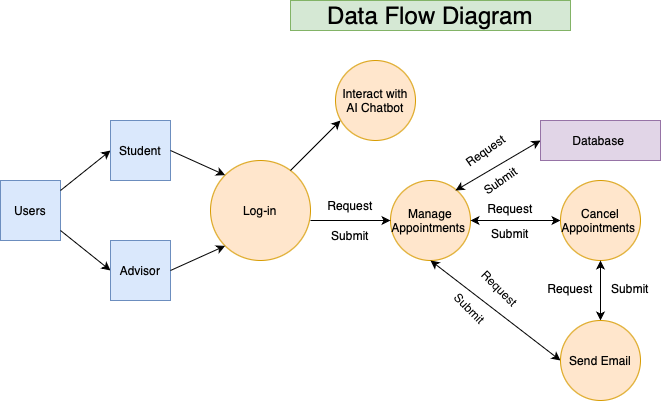

The diagram above was exported from draw.io. Its source (the exported page's mxGraphModel, read from the mxfile embedded in the PNG):
<mxGraphModel dx="954" dy="647" grid="1" gridSize="10" guides="1" tooltips="1" connect="1" arrows="1" fold="1" page="1" pageScale="1" pageWidth="850" pageHeight="1100" math="0" shadow="0">
  <root>
    <mxCell id="0" />
    <mxCell id="1" parent="0" />
    <mxCell id="1FcR88ZmaLnGOAoDMJQw-79" value="Users" style="rounded=0;whiteSpace=wrap;html=1;fillColor=#dae8fc;strokeColor=#6c8ebf;" vertex="1" parent="1">
      <mxGeometry x="10" y="230" width="60" height="60" as="geometry" />
    </mxCell>
    <mxCell id="1FcR88ZmaLnGOAoDMJQw-80" value="" style="endArrow=classic;html=1;rounded=0;" edge="1" parent="1">
      <mxGeometry width="50" height="50" relative="1" as="geometry">
        <mxPoint x="70" y="240" as="sourcePoint" />
        <mxPoint x="120" y="200" as="targetPoint" />
      </mxGeometry>
    </mxCell>
    <mxCell id="1FcR88ZmaLnGOAoDMJQw-81" value="" style="endArrow=classic;html=1;rounded=0;" edge="1" parent="1">
      <mxGeometry width="50" height="50" relative="1" as="geometry">
        <mxPoint x="70" y="280" as="sourcePoint" />
        <mxPoint x="120" y="320" as="targetPoint" />
      </mxGeometry>
    </mxCell>
    <mxCell id="1FcR88ZmaLnGOAoDMJQw-82" value="Student&lt;span style=&quot;caret-color: rgba(0, 0, 0, 0); color: rgba(0, 0, 0, 0); font-family: monospace; font-size: 0px; text-align: start; white-space: nowrap;&quot;&gt;%3CmxGraphModel%3E%3Croot%3E%3CmxCell%20id%3D%220%22%2F%3E%3CmxCell%20id%3D%221%22%20parent%3D%220%22%2F%3E%3CmxCell%20id%3D%222%22%20value%3D%22Send%20Email()%22%20style%3D%22text%3Bhtml%3D1%3Balign%3Dcenter%3BverticalAlign%3Dmiddle%3BwhiteSpace%3Dwrap%3Brounded%3D0%3B%22%20vertex%3D%221%22%20parent%3D%221%22%3E%3CmxGeometry%20x%3D%22130%22%20y%3D%22410%22%20width%3D%22105%22%20height%3D%2230%22%20as%3D%22geometry%22%2F%3E%3C%2FmxCell%3E%3C%2Froot%3E%3C%2FmxGraphModel%3E&lt;/span&gt;" style="rounded=0;whiteSpace=wrap;html=1;fillColor=#dae8fc;strokeColor=#6c8ebf;" vertex="1" parent="1">
      <mxGeometry x="120" y="170" width="60" height="60" as="geometry" />
    </mxCell>
    <mxCell id="1FcR88ZmaLnGOAoDMJQw-84" value="Advisor" style="rounded=0;whiteSpace=wrap;html=1;fillColor=#dae8fc;strokeColor=#6c8ebf;" vertex="1" parent="1">
      <mxGeometry x="120" y="290" width="60" height="60" as="geometry" />
    </mxCell>
    <mxCell id="1FcR88ZmaLnGOAoDMJQw-85" value="Log-in" style="ellipse;whiteSpace=wrap;html=1;aspect=fixed;fillColor=#ffe6cc;strokeColor=#d79b00;" vertex="1" parent="1">
      <mxGeometry x="220" y="210" width="100" height="100" as="geometry" />
    </mxCell>
    <mxCell id="1FcR88ZmaLnGOAoDMJQw-86" value="" style="endArrow=classic;html=1;rounded=0;entryX=0;entryY=0;entryDx=0;entryDy=0;" edge="1" parent="1" target="1FcR88ZmaLnGOAoDMJQw-85">
      <mxGeometry width="50" height="50" relative="1" as="geometry">
        <mxPoint x="180" y="200" as="sourcePoint" />
        <mxPoint x="230" y="150" as="targetPoint" />
      </mxGeometry>
    </mxCell>
    <mxCell id="1FcR88ZmaLnGOAoDMJQw-87" value="" style="endArrow=classic;html=1;rounded=0;entryX=0;entryY=1;entryDx=0;entryDy=0;" edge="1" parent="1" target="1FcR88ZmaLnGOAoDMJQw-85">
      <mxGeometry width="50" height="50" relative="1" as="geometry">
        <mxPoint x="180" y="320" as="sourcePoint" />
        <mxPoint x="230" y="300" as="targetPoint" />
      </mxGeometry>
    </mxCell>
    <mxCell id="1FcR88ZmaLnGOAoDMJQw-96" value="Request" style="text;html=1;align=center;verticalAlign=middle;whiteSpace=wrap;rounded=0;" vertex="1" parent="1">
      <mxGeometry x="330" y="240" width="60" height="30" as="geometry" />
    </mxCell>
    <mxCell id="1FcR88ZmaLnGOAoDMJQw-97" value="Submit" style="text;html=1;align=center;verticalAlign=middle;whiteSpace=wrap;rounded=0;" vertex="1" parent="1">
      <mxGeometry x="330" y="270" width="60" height="30" as="geometry" />
    </mxCell>
    <mxCell id="1FcR88ZmaLnGOAoDMJQw-98" value="Manage Appointments&amp;nbsp;" style="ellipse;whiteSpace=wrap;html=1;aspect=fixed;fillColor=#ffe6cc;strokeColor=#d79b00;" vertex="1" parent="1">
      <mxGeometry x="400" y="230" width="80" height="80" as="geometry" />
    </mxCell>
    <mxCell id="1FcR88ZmaLnGOAoDMJQw-99" value="" style="endArrow=classic;html=1;rounded=0;entryX=0;entryY=0.5;entryDx=0;entryDy=0;" edge="1" parent="1" target="1FcR88ZmaLnGOAoDMJQw-98">
      <mxGeometry width="50" height="50" relative="1" as="geometry">
        <mxPoint x="320" y="270" as="sourcePoint" />
        <mxPoint x="370" y="220" as="targetPoint" />
      </mxGeometry>
    </mxCell>
    <mxCell id="1FcR88ZmaLnGOAoDMJQw-102" value="" style="endArrow=classic;startArrow=classic;html=1;rounded=0;entryX=0;entryY=0.5;entryDx=0;entryDy=0;" edge="1" parent="1" target="1FcR88ZmaLnGOAoDMJQw-103">
      <mxGeometry width="50" height="50" relative="1" as="geometry">
        <mxPoint x="465" y="240" as="sourcePoint" />
        <mxPoint x="520" y="210" as="targetPoint" />
      </mxGeometry>
    </mxCell>
    <mxCell id="1FcR88ZmaLnGOAoDMJQw-103" value="Database&amp;nbsp;" style="rounded=0;whiteSpace=wrap;html=1;fillColor=#e1d5e7;strokeColor=#9673a6;" vertex="1" parent="1">
      <mxGeometry x="550" y="170" width="120" height="40" as="geometry" />
    </mxCell>
    <mxCell id="1FcR88ZmaLnGOAoDMJQw-105" value="Request" style="text;html=1;align=center;verticalAlign=middle;whiteSpace=wrap;rounded=0;rotation=-35;" vertex="1" parent="1">
      <mxGeometry x="465" y="185" width="60" height="30" as="geometry" />
    </mxCell>
    <mxCell id="1FcR88ZmaLnGOAoDMJQw-106" value="Submit" style="text;html=1;align=center;verticalAlign=middle;whiteSpace=wrap;rounded=0;rotation=-35;" vertex="1" parent="1">
      <mxGeometry x="480" y="215" width="60" height="30" as="geometry" />
    </mxCell>
    <mxCell id="1FcR88ZmaLnGOAoDMJQw-108" value="" style="endArrow=classic;startArrow=classic;html=1;rounded=0;entryX=0;entryY=0.5;entryDx=0;entryDy=0;" edge="1" parent="1">
      <mxGeometry width="50" height="50" relative="1" as="geometry">
        <mxPoint x="480" y="270" as="sourcePoint" />
        <mxPoint x="570" y="270" as="targetPoint" />
      </mxGeometry>
    </mxCell>
    <mxCell id="1FcR88ZmaLnGOAoDMJQw-109" value="Request" style="text;html=1;align=center;verticalAlign=middle;whiteSpace=wrap;rounded=0;rotation=0;" vertex="1" parent="1">
      <mxGeometry x="490" y="245" width="60" height="25" as="geometry" />
    </mxCell>
    <mxCell id="1FcR88ZmaLnGOAoDMJQw-110" value="Submit" style="text;html=1;align=center;verticalAlign=middle;whiteSpace=wrap;rounded=0;rotation=0;" vertex="1" parent="1">
      <mxGeometry x="490" y="270" width="60" height="25" as="geometry" />
    </mxCell>
    <mxCell id="1FcR88ZmaLnGOAoDMJQw-112" value="Cancel Appointments&amp;nbsp;" style="ellipse;whiteSpace=wrap;html=1;aspect=fixed;fillColor=#ffe6cc;strokeColor=#d79b00;" vertex="1" parent="1">
      <mxGeometry x="570" y="230" width="80" height="80" as="geometry" />
    </mxCell>
    <mxCell id="1FcR88ZmaLnGOAoDMJQw-113" value="" style="endArrow=classic;startArrow=classic;html=1;rounded=0;entryX=0;entryY=0.5;entryDx=0;entryDy=0;" edge="1" parent="1" target="1FcR88ZmaLnGOAoDMJQw-123">
      <mxGeometry width="50" height="50" relative="1" as="geometry">
        <mxPoint x="440" y="310" as="sourcePoint" />
        <mxPoint x="550" y="390" as="targetPoint" />
      </mxGeometry>
    </mxCell>
    <mxCell id="1FcR88ZmaLnGOAoDMJQw-114" value="Request" style="text;html=1;align=center;verticalAlign=middle;whiteSpace=wrap;rounded=0;rotation=45;" vertex="1" parent="1">
      <mxGeometry x="480" y="325" width="60" height="25" as="geometry" />
    </mxCell>
    <mxCell id="1FcR88ZmaLnGOAoDMJQw-115" value="Submit" style="text;html=1;align=center;verticalAlign=middle;whiteSpace=wrap;rounded=0;rotation=45;" vertex="1" parent="1">
      <mxGeometry x="450" y="345" width="60" height="25" as="geometry" />
    </mxCell>
    <mxCell id="1FcR88ZmaLnGOAoDMJQw-117" value="" style="endArrow=classic;startArrow=classic;html=1;rounded=0;entryX=0.5;entryY=0;entryDx=0;entryDy=0;" edge="1" parent="1">
      <mxGeometry width="50" height="50" relative="1" as="geometry">
        <mxPoint x="610" y="310" as="sourcePoint" />
        <mxPoint x="610" y="370" as="targetPoint" />
      </mxGeometry>
    </mxCell>
    <mxCell id="1FcR88ZmaLnGOAoDMJQw-118" value="Request" style="text;html=1;align=center;verticalAlign=middle;whiteSpace=wrap;rounded=0;rotation=0;" vertex="1" parent="1">
      <mxGeometry x="550" y="325" width="60" height="25" as="geometry" />
    </mxCell>
    <mxCell id="1FcR88ZmaLnGOAoDMJQw-119" value="Submit" style="text;html=1;align=center;verticalAlign=middle;whiteSpace=wrap;rounded=0;rotation=0;" vertex="1" parent="1">
      <mxGeometry x="610" y="325" width="60" height="25" as="geometry" />
    </mxCell>
    <mxCell id="1FcR88ZmaLnGOAoDMJQw-120" value="" style="endArrow=classic;html=1;rounded=0;" edge="1" parent="1">
      <mxGeometry width="50" height="50" relative="1" as="geometry">
        <mxPoint x="300" y="220" as="sourcePoint" />
        <mxPoint x="350" y="170" as="targetPoint" />
      </mxGeometry>
    </mxCell>
    <mxCell id="1FcR88ZmaLnGOAoDMJQw-121" value="Interact with AI Chatbot" style="ellipse;whiteSpace=wrap;html=1;aspect=fixed;fillColor=#ffe6cc;strokeColor=#d79b00;" vertex="1" parent="1">
      <mxGeometry x="345" y="110" width="80" height="80" as="geometry" />
    </mxCell>
    <mxCell id="1FcR88ZmaLnGOAoDMJQw-122" value="&lt;font style=&quot;font-size: 24px;&quot;&gt;Data Flow Diagram&lt;/font&gt;" style="text;html=1;align=center;verticalAlign=middle;whiteSpace=wrap;rounded=0;fillColor=#d5e8d4;strokeColor=#82b366;" vertex="1" parent="1">
      <mxGeometry x="300" y="50" width="280" height="30" as="geometry" />
    </mxCell>
    <mxCell id="1FcR88ZmaLnGOAoDMJQw-123" value="Send Email" style="ellipse;whiteSpace=wrap;html=1;aspect=fixed;fillColor=#ffe6cc;strokeColor=#d79b00;" vertex="1" parent="1">
      <mxGeometry x="570" y="370" width="80" height="80" as="geometry" />
    </mxCell>
  </root>
</mxGraphModel>